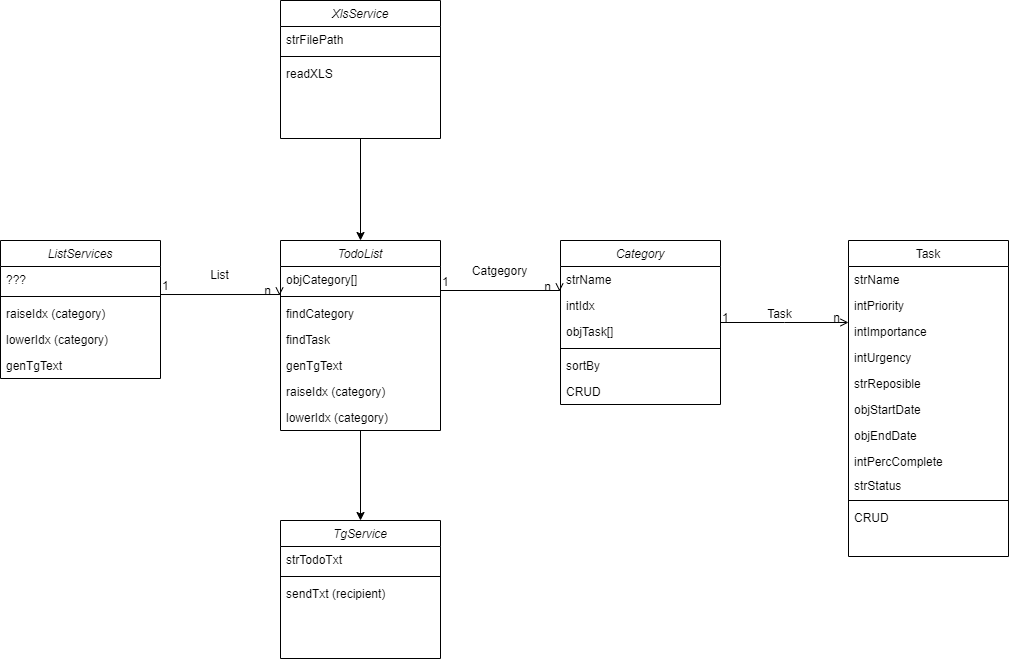

The diagram above was exported from draw.io. Its source (the exported page's mxGraphModel, read from the mxfile embedded in the PNG):
<mxGraphModel dx="2190" dy="1903" grid="1" gridSize="10" guides="1" tooltips="1" connect="1" arrows="1" fold="1" page="1" pageScale="1" pageWidth="827" pageHeight="1169" math="0" shadow="0">
  <root>
    <mxCell id="0" />
    <mxCell id="1" parent="0" />
    <mxCell id="2" value="Category" style="swimlane;fontStyle=2;align=center;verticalAlign=top;childLayout=stackLayout;horizontal=1;startSize=26;horizontalStack=0;resizeParent=1;resizeLast=0;collapsible=1;marginBottom=0;rounded=0;shadow=0;strokeWidth=1;" vertex="1" parent="1">
      <mxGeometry x="220" y="120" width="160" height="164" as="geometry">
        <mxRectangle x="230" y="140" width="160" height="26" as="alternateBounds" />
      </mxGeometry>
    </mxCell>
    <mxCell id="3" value="strName" style="text;align=left;verticalAlign=top;spacingLeft=4;spacingRight=4;overflow=hidden;rotatable=0;points=[[0,0.5],[1,0.5]];portConstraint=eastwest;" vertex="1" parent="2">
      <mxGeometry y="26" width="160" height="26" as="geometry" />
    </mxCell>
    <mxCell id="4" value="intIdx" style="text;align=left;verticalAlign=top;spacingLeft=4;spacingRight=4;overflow=hidden;rotatable=0;points=[[0,0.5],[1,0.5]];portConstraint=eastwest;rounded=0;shadow=0;html=0;" vertex="1" parent="2">
      <mxGeometry y="52" width="160" height="26" as="geometry" />
    </mxCell>
    <mxCell id="5" value="objTask[]" style="text;align=left;verticalAlign=top;spacingLeft=4;spacingRight=4;overflow=hidden;rotatable=0;points=[[0,0.5],[1,0.5]];portConstraint=eastwest;rounded=0;shadow=0;html=0;" vertex="1" parent="2">
      <mxGeometry y="78" width="160" height="26" as="geometry" />
    </mxCell>
    <mxCell id="6" value="" style="line;html=1;strokeWidth=1;align=left;verticalAlign=middle;spacingTop=-1;spacingLeft=3;spacingRight=3;rotatable=0;labelPosition=right;points=[];portConstraint=eastwest;" vertex="1" parent="2">
      <mxGeometry y="104" width="160" height="8" as="geometry" />
    </mxCell>
    <mxCell id="7" value="sortBy" style="text;align=left;verticalAlign=top;spacingLeft=4;spacingRight=4;overflow=hidden;rotatable=0;points=[[0,0.5],[1,0.5]];portConstraint=eastwest;" vertex="1" parent="2">
      <mxGeometry y="112" width="160" height="26" as="geometry" />
    </mxCell>
    <mxCell id="8" value="CRUD" style="text;align=left;verticalAlign=top;spacingLeft=4;spacingRight=4;overflow=hidden;rotatable=0;points=[[0,0.5],[1,0.5]];portConstraint=eastwest;" vertex="1" parent="2">
      <mxGeometry y="138" width="160" height="26" as="geometry" />
    </mxCell>
    <mxCell id="9" value="Task" style="swimlane;fontStyle=0;align=center;verticalAlign=top;childLayout=stackLayout;horizontal=1;startSize=26;horizontalStack=0;resizeParent=1;resizeLast=0;collapsible=1;marginBottom=0;rounded=0;shadow=0;strokeWidth=1;" vertex="1" parent="1">
      <mxGeometry x="508" y="120" width="160" height="316" as="geometry">
        <mxRectangle x="550" y="140" width="160" height="26" as="alternateBounds" />
      </mxGeometry>
    </mxCell>
    <mxCell id="10" value="strName" style="text;align=left;verticalAlign=top;spacingLeft=4;spacingRight=4;overflow=hidden;rotatable=0;points=[[0,0.5],[1,0.5]];portConstraint=eastwest;" vertex="1" parent="9">
      <mxGeometry y="26" width="160" height="26" as="geometry" />
    </mxCell>
    <mxCell id="11" value="intPriority" style="text;align=left;verticalAlign=top;spacingLeft=4;spacingRight=4;overflow=hidden;rotatable=0;points=[[0,0.5],[1,0.5]];portConstraint=eastwest;rounded=0;shadow=0;html=0;" vertex="1" parent="9">
      <mxGeometry y="52" width="160" height="26" as="geometry" />
    </mxCell>
    <mxCell id="12" value="intImportance" style="text;align=left;verticalAlign=top;spacingLeft=4;spacingRight=4;overflow=hidden;rotatable=0;points=[[0,0.5],[1,0.5]];portConstraint=eastwest;rounded=0;shadow=0;html=0;" vertex="1" parent="9">
      <mxGeometry y="78" width="160" height="26" as="geometry" />
    </mxCell>
    <mxCell id="13" value="intUrgency" style="text;align=left;verticalAlign=top;spacingLeft=4;spacingRight=4;overflow=hidden;rotatable=0;points=[[0,0.5],[1,0.5]];portConstraint=eastwest;rounded=0;shadow=0;html=0;" vertex="1" parent="9">
      <mxGeometry y="104" width="160" height="26" as="geometry" />
    </mxCell>
    <mxCell id="14" value="strReposible" style="text;align=left;verticalAlign=top;spacingLeft=4;spacingRight=4;overflow=hidden;rotatable=0;points=[[0,0.5],[1,0.5]];portConstraint=eastwest;rounded=0;shadow=0;html=0;" vertex="1" parent="9">
      <mxGeometry y="130" width="160" height="26" as="geometry" />
    </mxCell>
    <mxCell id="15" value="objStartDate" style="text;align=left;verticalAlign=top;spacingLeft=4;spacingRight=4;overflow=hidden;rotatable=0;points=[[0,0.5],[1,0.5]];portConstraint=eastwest;rounded=0;shadow=0;html=0;" vertex="1" parent="9">
      <mxGeometry y="156" width="160" height="26" as="geometry" />
    </mxCell>
    <mxCell id="16" value="objEndDate" style="text;align=left;verticalAlign=top;spacingLeft=4;spacingRight=4;overflow=hidden;rotatable=0;points=[[0,0.5],[1,0.5]];portConstraint=eastwest;rounded=0;shadow=0;html=0;" vertex="1" parent="9">
      <mxGeometry y="182" width="160" height="26" as="geometry" />
    </mxCell>
    <mxCell id="17" value="intPercComplete" style="text;align=left;verticalAlign=top;spacingLeft=4;spacingRight=4;overflow=hidden;rotatable=0;points=[[0,0.5],[1,0.5]];portConstraint=eastwest;rounded=0;shadow=0;html=0;" vertex="1" parent="9">
      <mxGeometry y="208" width="160" height="24" as="geometry" />
    </mxCell>
    <mxCell id="18" value="strStatus" style="text;align=left;verticalAlign=top;spacingLeft=4;spacingRight=4;overflow=hidden;rotatable=0;points=[[0,0.5],[1,0.5]];portConstraint=eastwest;rounded=0;shadow=0;html=0;" vertex="1" parent="9">
      <mxGeometry y="232" width="160" height="24" as="geometry" />
    </mxCell>
    <mxCell id="19" value="" style="line;html=1;strokeWidth=1;align=left;verticalAlign=middle;spacingTop=-1;spacingLeft=3;spacingRight=3;rotatable=0;labelPosition=right;points=[];portConstraint=eastwest;" vertex="1" parent="9">
      <mxGeometry y="256" width="160" height="8" as="geometry" />
    </mxCell>
    <mxCell id="20" value="CRUD" style="text;align=left;verticalAlign=top;spacingLeft=4;spacingRight=4;overflow=hidden;rotatable=0;points=[[0,0.5],[1,0.5]];portConstraint=eastwest;" vertex="1" parent="9">
      <mxGeometry y="264" width="160" height="26" as="geometry" />
    </mxCell>
    <mxCell id="21" value="" style="endArrow=open;shadow=0;strokeWidth=1;rounded=0;endFill=1;edgeStyle=elbowEdgeStyle;elbow=vertical;" edge="1" source="2" target="9" parent="1">
      <mxGeometry x="0.5" y="41" relative="1" as="geometry">
        <mxPoint x="380" y="192" as="sourcePoint" />
        <mxPoint x="540" y="192" as="targetPoint" />
        <mxPoint x="-40" y="32" as="offset" />
      </mxGeometry>
    </mxCell>
    <mxCell id="22" value="1" style="resizable=0;align=left;verticalAlign=bottom;labelBackgroundColor=none;fontSize=12;" connectable="0" vertex="1" parent="21">
      <mxGeometry x="-1" relative="1" as="geometry">
        <mxPoint y="4" as="offset" />
      </mxGeometry>
    </mxCell>
    <mxCell id="23" value="n" style="resizable=0;align=right;verticalAlign=bottom;labelBackgroundColor=none;fontSize=12;" connectable="0" vertex="1" parent="21">
      <mxGeometry x="1" relative="1" as="geometry">
        <mxPoint x="-7" y="4" as="offset" />
      </mxGeometry>
    </mxCell>
    <mxCell id="24" value="Task" style="text;html=1;resizable=0;points=[];;align=center;verticalAlign=middle;labelBackgroundColor=none;rounded=0;shadow=0;strokeWidth=1;fontSize=12;" vertex="1" connectable="0" parent="21">
      <mxGeometry x="0.5" y="49" relative="1" as="geometry">
        <mxPoint x="-38" y="40" as="offset" />
      </mxGeometry>
    </mxCell>
    <mxCell id="25" value="ListServices" style="swimlane;fontStyle=2;align=center;verticalAlign=top;childLayout=stackLayout;horizontal=1;startSize=26;horizontalStack=0;resizeParent=1;resizeLast=0;collapsible=1;marginBottom=0;rounded=0;shadow=0;strokeWidth=1;" vertex="1" parent="1">
      <mxGeometry x="-340" y="120" width="160" height="138" as="geometry">
        <mxRectangle x="230" y="140" width="160" height="26" as="alternateBounds" />
      </mxGeometry>
    </mxCell>
    <mxCell id="26" value="???" style="text;align=left;verticalAlign=top;spacingLeft=4;spacingRight=4;overflow=hidden;rotatable=0;points=[[0,0.5],[1,0.5]];portConstraint=eastwest;rounded=0;shadow=0;html=0;" vertex="1" parent="25">
      <mxGeometry y="26" width="160" height="26" as="geometry" />
    </mxCell>
    <mxCell id="27" value="" style="line;html=1;strokeWidth=1;align=left;verticalAlign=middle;spacingTop=-1;spacingLeft=3;spacingRight=3;rotatable=0;labelPosition=right;points=[];portConstraint=eastwest;" vertex="1" parent="25">
      <mxGeometry y="52" width="160" height="8" as="geometry" />
    </mxCell>
    <mxCell id="28" value="raiseIdx (category)" style="text;align=left;verticalAlign=top;spacingLeft=4;spacingRight=4;overflow=hidden;rotatable=0;points=[[0,0.5],[1,0.5]];portConstraint=eastwest;" vertex="1" parent="25">
      <mxGeometry y="60" width="160" height="26" as="geometry" />
    </mxCell>
    <mxCell id="29" value="lowerIdx (category)" style="text;align=left;verticalAlign=top;spacingLeft=4;spacingRight=4;overflow=hidden;rotatable=0;points=[[0,0.5],[1,0.5]];portConstraint=eastwest;" vertex="1" parent="25">
      <mxGeometry y="86" width="160" height="26" as="geometry" />
    </mxCell>
    <mxCell id="30" value="genTgText" style="text;align=left;verticalAlign=top;spacingLeft=4;spacingRight=4;overflow=hidden;rotatable=0;points=[[0,0.5],[1,0.5]];portConstraint=eastwest;" vertex="1" parent="25">
      <mxGeometry y="112" width="160" height="26" as="geometry" />
    </mxCell>
    <mxCell id="31" value="" style="endArrow=open;shadow=0;strokeWidth=1;rounded=0;endFill=1;edgeStyle=elbowEdgeStyle;elbow=vertical;entryX=-0.006;entryY=0.962;entryDx=0;entryDy=0;entryPerimeter=0;exitX=1;exitY=0.769;exitDx=0;exitDy=0;exitPerimeter=0;" edge="1" source="46" target="3" parent="1">
      <mxGeometry x="0.5" y="41" relative="1" as="geometry">
        <mxPoint x="140" y="171" as="sourcePoint" />
        <mxPoint x="198" y="170" as="targetPoint" />
        <mxPoint x="-40" y="32" as="offset" />
        <Array as="points">
          <mxPoint x="150" y="170" />
        </Array>
      </mxGeometry>
    </mxCell>
    <mxCell id="32" value="1" style="resizable=0;align=left;verticalAlign=bottom;labelBackgroundColor=none;fontSize=12;" connectable="0" vertex="1" parent="31">
      <mxGeometry x="-1" relative="1" as="geometry">
        <mxPoint y="4" as="offset" />
      </mxGeometry>
    </mxCell>
    <mxCell id="33" value="n" style="resizable=0;align=right;verticalAlign=bottom;labelBackgroundColor=none;fontSize=12;" connectable="0" vertex="1" parent="31">
      <mxGeometry x="1" relative="1" as="geometry">
        <mxPoint x="-7" y="4" as="offset" />
      </mxGeometry>
    </mxCell>
    <mxCell id="34" value="Catgegory" style="text;html=1;resizable=0;points=[];;align=center;verticalAlign=middle;labelBackgroundColor=none;rounded=0;shadow=0;strokeWidth=1;fontSize=12;" connectable="0" vertex="1" parent="31">
      <mxGeometry x="0.5" y="49" relative="1" as="geometry">
        <mxPoint x="-30" y="29" as="offset" />
      </mxGeometry>
    </mxCell>
    <mxCell id="35" style="edgeStyle=orthogonalEdgeStyle;rounded=0;orthogonalLoop=1;jettySize=auto;html=1;" edge="1" source="36" target="45" parent="1">
      <mxGeometry relative="1" as="geometry" />
    </mxCell>
    <mxCell id="36" value="XlsService" style="swimlane;fontStyle=2;align=center;verticalAlign=top;childLayout=stackLayout;horizontal=1;startSize=26;horizontalStack=0;resizeParent=1;resizeLast=0;collapsible=1;marginBottom=0;rounded=0;shadow=0;strokeWidth=1;" vertex="1" parent="1">
      <mxGeometry x="-60" y="-120" width="160" height="138" as="geometry">
        <mxRectangle x="230" y="140" width="160" height="26" as="alternateBounds" />
      </mxGeometry>
    </mxCell>
    <mxCell id="37" value="strFilePath" style="text;align=left;verticalAlign=top;spacingLeft=4;spacingRight=4;overflow=hidden;rotatable=0;points=[[0,0.5],[1,0.5]];portConstraint=eastwest;" vertex="1" parent="36">
      <mxGeometry y="26" width="160" height="26" as="geometry" />
    </mxCell>
    <mxCell id="38" value="" style="line;html=1;strokeWidth=1;align=left;verticalAlign=middle;spacingTop=-1;spacingLeft=3;spacingRight=3;rotatable=0;labelPosition=right;points=[];portConstraint=eastwest;" vertex="1" parent="36">
      <mxGeometry y="52" width="160" height="8" as="geometry" />
    </mxCell>
    <mxCell id="39" value="readXLS" style="text;align=left;verticalAlign=top;spacingLeft=4;spacingRight=4;overflow=hidden;rotatable=0;points=[[0,0.5],[1,0.5]];portConstraint=eastwest;" vertex="1" parent="36">
      <mxGeometry y="60" width="160" height="26" as="geometry" />
    </mxCell>
    <mxCell id="40" value="TgService" style="swimlane;fontStyle=2;align=center;verticalAlign=top;childLayout=stackLayout;horizontal=1;startSize=26;horizontalStack=0;resizeParent=1;resizeLast=0;collapsible=1;marginBottom=0;rounded=0;shadow=0;strokeWidth=1;" vertex="1" parent="1">
      <mxGeometry x="-60" y="400" width="160" height="138" as="geometry">
        <mxRectangle x="230" y="140" width="160" height="26" as="alternateBounds" />
      </mxGeometry>
    </mxCell>
    <mxCell id="41" value="strTodoTxt" style="text;align=left;verticalAlign=top;spacingLeft=4;spacingRight=4;overflow=hidden;rotatable=0;points=[[0,0.5],[1,0.5]];portConstraint=eastwest;" vertex="1" parent="40">
      <mxGeometry y="26" width="160" height="26" as="geometry" />
    </mxCell>
    <mxCell id="42" value="" style="line;html=1;strokeWidth=1;align=left;verticalAlign=middle;spacingTop=-1;spacingLeft=3;spacingRight=3;rotatable=0;labelPosition=right;points=[];portConstraint=eastwest;" vertex="1" parent="40">
      <mxGeometry y="52" width="160" height="8" as="geometry" />
    </mxCell>
    <mxCell id="43" value="sendTxt (recipient)" style="text;align=left;verticalAlign=top;spacingLeft=4;spacingRight=4;overflow=hidden;rotatable=0;points=[[0,0.5],[1,0.5]];portConstraint=eastwest;" vertex="1" parent="40">
      <mxGeometry y="60" width="160" height="26" as="geometry" />
    </mxCell>
    <mxCell id="44" style="edgeStyle=orthogonalEdgeStyle;rounded=0;orthogonalLoop=1;jettySize=auto;html=1;entryX=0.5;entryY=0;entryDx=0;entryDy=0;" edge="1" source="45" target="40" parent="1">
      <mxGeometry relative="1" as="geometry" />
    </mxCell>
    <mxCell id="45" value="TodoList" style="swimlane;fontStyle=2;align=center;verticalAlign=top;childLayout=stackLayout;horizontal=1;startSize=26;horizontalStack=0;resizeParent=1;resizeLast=0;collapsible=1;marginBottom=0;rounded=0;shadow=0;strokeWidth=1;" vertex="1" parent="1">
      <mxGeometry x="-60" y="120" width="160" height="190" as="geometry">
        <mxRectangle x="230" y="140" width="160" height="26" as="alternateBounds" />
      </mxGeometry>
    </mxCell>
    <mxCell id="46" value="objCategory[]" style="text;align=left;verticalAlign=top;spacingLeft=4;spacingRight=4;overflow=hidden;rotatable=0;points=[[0,0.5],[1,0.5]];portConstraint=eastwest;" vertex="1" parent="45">
      <mxGeometry y="26" width="160" height="26" as="geometry" />
    </mxCell>
    <mxCell id="47" value="" style="line;html=1;strokeWidth=1;align=left;verticalAlign=middle;spacingTop=-1;spacingLeft=3;spacingRight=3;rotatable=0;labelPosition=right;points=[];portConstraint=eastwest;" vertex="1" parent="45">
      <mxGeometry y="52" width="160" height="8" as="geometry" />
    </mxCell>
    <mxCell id="48" value="findCategory" style="text;align=left;verticalAlign=top;spacingLeft=4;spacingRight=4;overflow=hidden;rotatable=0;points=[[0,0.5],[1,0.5]];portConstraint=eastwest;" vertex="1" parent="45">
      <mxGeometry y="60" width="160" height="26" as="geometry" />
    </mxCell>
    <mxCell id="49" value="findTask" style="text;align=left;verticalAlign=top;spacingLeft=4;spacingRight=4;overflow=hidden;rotatable=0;points=[[0,0.5],[1,0.5]];portConstraint=eastwest;" vertex="1" parent="45">
      <mxGeometry y="86" width="160" height="26" as="geometry" />
    </mxCell>
    <mxCell id="50" value="genTgText" style="text;align=left;verticalAlign=top;spacingLeft=4;spacingRight=4;overflow=hidden;rotatable=0;points=[[0,0.5],[1,0.5]];portConstraint=eastwest;" vertex="1" parent="45">
      <mxGeometry y="112" width="160" height="26" as="geometry" />
    </mxCell>
    <mxCell id="51" value="raiseIdx (category)" style="text;align=left;verticalAlign=top;spacingLeft=4;spacingRight=4;overflow=hidden;rotatable=0;points=[[0,0.5],[1,0.5]];portConstraint=eastwest;" vertex="1" parent="45">
      <mxGeometry y="138" width="160" height="26" as="geometry" />
    </mxCell>
    <mxCell id="52" value="lowerIdx (category)" style="text;align=left;verticalAlign=top;spacingLeft=4;spacingRight=4;overflow=hidden;rotatable=0;points=[[0,0.5],[1,0.5]];portConstraint=eastwest;" vertex="1" parent="45">
      <mxGeometry y="164" width="160" height="26" as="geometry" />
    </mxCell>
    <mxCell id="53" value="" style="endArrow=open;shadow=0;strokeWidth=1;rounded=0;endFill=1;edgeStyle=elbowEdgeStyle;elbow=vertical;entryX=-0.006;entryY=0.962;entryDx=0;entryDy=0;entryPerimeter=0;exitX=1;exitY=0.769;exitDx=0;exitDy=0;exitPerimeter=0;" edge="1" parent="1">
      <mxGeometry x="0.5" y="41" relative="1" as="geometry">
        <mxPoint x="-180" y="170.0039999999999" as="sourcePoint" />
        <mxPoint x="-60.960000000000036" y="175.02199999999993" as="targetPoint" />
        <mxPoint x="-40" y="32" as="offset" />
        <Array as="points">
          <mxPoint x="-130" y="174.01" />
        </Array>
      </mxGeometry>
    </mxCell>
    <mxCell id="54" value="1" style="resizable=0;align=left;verticalAlign=bottom;labelBackgroundColor=none;fontSize=12;" connectable="0" vertex="1" parent="53">
      <mxGeometry x="-1" relative="1" as="geometry">
        <mxPoint y="4" as="offset" />
      </mxGeometry>
    </mxCell>
    <mxCell id="55" value="n" style="resizable=0;align=right;verticalAlign=bottom;labelBackgroundColor=none;fontSize=12;" connectable="0" vertex="1" parent="53">
      <mxGeometry x="1" relative="1" as="geometry">
        <mxPoint x="-7" y="4" as="offset" />
      </mxGeometry>
    </mxCell>
    <mxCell id="56" value="List" style="text;html=1;resizable=0;points=[];;align=center;verticalAlign=middle;labelBackgroundColor=none;rounded=0;shadow=0;strokeWidth=1;fontSize=12;" connectable="0" vertex="1" parent="53">
      <mxGeometry x="0.5" y="49" relative="1" as="geometry">
        <mxPoint x="-30" y="29" as="offset" />
      </mxGeometry>
    </mxCell>
  </root>
</mxGraphModel>